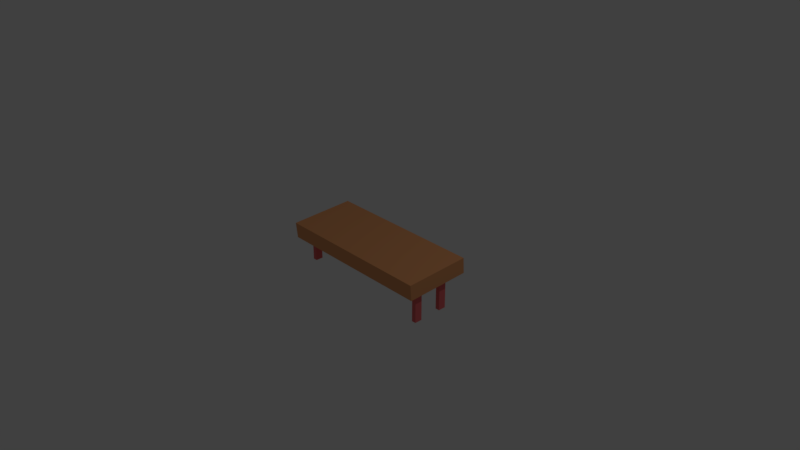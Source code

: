 # Source: bench.blend  (saved by Blender 2.79.0; exported with 4.5.12 LTS)
import bpy
from mathutils import Matrix  # noqa: F401  (used for matrix-valued properties, if any)

bpy.ops.wm.read_factory_settings(use_empty=True)
scene = bpy.context.scene
scene.name = 'Scene'

# ---- collections
col_collection_1 = bpy.data.collections.new('Collection 1'); scene.collection.children.link(col_collection_1)

# ---- materials (node trees are filled in below, after node groups)
mat_material_001 = bpy.data.materials.new('Material.001')
mat_material_001.alpha_threshold = 0.0
mat_material_001.use_transparent_shadow = False
mat_material_001.diffuse_color = (0.8, 0.1541, 0.1585, 1.0)
mat_material_001.roughness = 0.5
mat_material = bpy.data.materials.new('Material')
mat_material.alpha_threshold = 0.0
mat_material.use_transparent_shadow = False
mat_material.diffuse_color = (0.8, 0.3498, 0.1452, 1.0)
mat_material.roughness = 0.5
mat_material.line_color = (0.0, 0.0, 0.0, 1.0)

# ---- material node trees

# ---- world
world_world = bpy.data.worlds.new('World'); scene.world = world_world
world_world.color = (0.05088, 0.05088, 0.05088)
world_world.use_sun_shadow = False
world_world.sun_shadow_jitter_overblur = 0.0
world_world.cycles.sampling_method = 'MANUAL'

# ---- cameras
cam_camera = bpy.data.cameras.new('Camera')
cam_camera.clip_end = 100.0
cam_camera.lens = 35.0
cam_camera.sensor_width = 32.0
cam_camera.sensor_height = 18.0
cam_camera.ortho_scale = 7.314
cam_camera.dof.focus_distance = 0.0
cam_camera.dof.aperture_fstop = 128.0

# ---- lights
light_lamp = bpy.data.lights.new('Lamp', 'POINT')
light_lamp.transmission_factor = 0.0
light_lamp.cutoff_distance = 30.0
light_lamp.energy = 100.0
light_lamp.shadow_buffer_clip_start = 1.001
light_lamp.shadow_soft_size = 0.1
light_lamp.shadow_maximum_resolution = 0.006
light_lamp.use_absolute_resolution = True

# ---- meshes
me_cube_004 = bpy.data.meshes.new('Cube.004')
me_cube_004.from_pydata([(0.9232, -0.123, -0.5379), (0.9232, -0.123, -0.09532), (0.9232, -0.01828, -0.5379), (0.9232, -0.01828, -0.09532), (0.9832, -0.123, -0.5379), (0.9832, -0.123, -0.09532), (0.9832, -0.01828, -0.5379), (0.9832, -0.01828, -0.09532), (-1.092, -0.06654, -0.4797), (-1.092, -0.06654, -0.03715), (-1.092, 0.03815, -0.4797), (-1.092, 0.03815, -0.03715), (-1.032, -0.06654, -0.4797), (-1.032, -0.06654, -0.03715), (-1.032, 0.03815, -0.4797), (-1.032, 0.03815, -0.03715), (0.9232, 0.2921, -0.531), (0.9232, 0.2921, -0.0885), (0.9232, 0.3968, -0.531), (0.9232, 0.3968, -0.0885), (0.9832, 0.2921, -0.531), (0.9832, 0.2921, -0.0885), (0.9832, 0.3968, -0.531), (0.9832, 0.3968, -0.0885), (-1.08, 0.2911, -0.4773), (-1.08, 0.2911, -0.03473), (-1.08, 0.3957, -0.4773), (-1.08, 0.3957, -0.03473), (-1.02, 0.2911, -0.4773), (-1.02, 0.2911, -0.03473), (-1.02, 0.3957, -0.4773), (-1.02, 0.3957, -0.03473), (1.062, 0.6432, -0.09403), (1.054, -0.2636, -0.1336), (-1.175, -0.2566, -0.108), (-1.167, 0.6502, -0.06842), (1.087, 0.6035, 0.1443), (1.079, -0.3034, 0.1047), (-1.15, -0.2964, 0.1303), (-1.142, 0.6105, 0.1699)], [], [(0, 1, 3, 2), (2, 3, 7, 6), (6, 7, 5, 4), (4, 5, 1, 0), (2, 6, 4, 0), (7, 3, 1, 5), (8, 9, 11, 10), (10, 11, 15, 14), (14, 15, 13, 12), (12, 13, 9, 8), (10, 14, 12, 8), (15, 11, 9, 13), (16, 17, 19, 18), (18, 19, 23, 22), (22, 23, 21, 20), (20, 21, 17, 16), (18, 22, 20, 16), (23, 19, 17, 21), (24, 25, 27, 26), (26, 27, 31, 30), (30, 31, 29, 28), (28, 29, 25, 24), (26, 30, 28, 24), (31, 27, 25, 29), (32, 33, 34, 35), (36, 39, 38, 37), (32, 36, 37, 33), (33, 37, 38, 34), (34, 38, 39, 35), (36, 32, 35, 39)])
me_cube_004.polygons.foreach_set('material_index', [0, 0, 0, 0, 0, 0, 0, 0, 0, 0, 0, 0, 0, 0, 0, 0, 0, 0, 0, 0, 0, 0, 0, 0, 1, 1, 1, 1, 1, 1])
me_cube_004.materials.append(mat_material_001)
me_cube_004.materials.append(mat_material)
me_cube_004.use_remesh_preserve_volume = False
me_cube_004.use_remesh_preserve_attributes = False
me_cube_004.use_mirror_vertex_groups = False
me_cube_004.update()

# ---- objects
ob_cube_003 = bpy.data.objects.new('Cube.003', me_cube_004)
ob_lamp = bpy.data.objects.new('Lamp', light_lamp)
ob_camera = bpy.data.objects.new('Camera', cam_camera)

# ---- transforms, parenting, visibility, modifiers, constraints
ob_cube_003.location = (0.0, 0.0, 0.0)
ob_cube_003.lineart.crease_threshold = 0.0
ob_lamp.location = (4.076, 1.005, 5.904)
ob_lamp.rotation_euler = (0.6503, 0.05522, 1.866)
ob_lamp.lock_rotations_4d = False
ob_lamp.empty_display_type = 'ARROWS'
ob_lamp.color = (0.0, 0.0, 0.0, 0.0)
ob_lamp.lineart.crease_threshold = 0.0
ob_camera.location = (7.481, -6.508, 5.344)
ob_camera.rotation_euler = (1.109, 0.0, 0.8149)
ob_camera.lock_rotations_4d = False
ob_camera.empty_display_type = 'ARROWS'
ob_camera.color = (0.0, 0.0, 0.0, 0.0)
ob_camera.display_type = 'WIRE'
ob_camera.lineart.crease_threshold = 0.0

# ---- collection membership
col_collection_1.objects.link(ob_cube_003)
col_collection_1.objects.link(ob_lamp)
col_collection_1.objects.link(ob_camera)

# ---- scene / render settings (as saved in the file)
scene.camera = ob_camera
scene.frame_start = 1; scene.frame_end = 250; scene.frame_set(1)
scene.render.engine = 'BLENDER_EEVEE_NEXT'
scene.render.resolution_percentage = 50
scene.render.dither_intensity = 0.0
scene.cycles.use_denoising = False
scene.cycles.samples = 128
scene.cycles.sampling_pattern = 'TABULATED_SOBOL'
scene.cycles.use_adaptive_sampling = False
scene.cycles.use_light_tree = False
scene.cycles.blur_glossy = 0.0
scene.cycles.sample_clamp_indirect = 0.0
scene.view_settings.view_transform = 'Standard'
bpy.context.view_layer.update()
